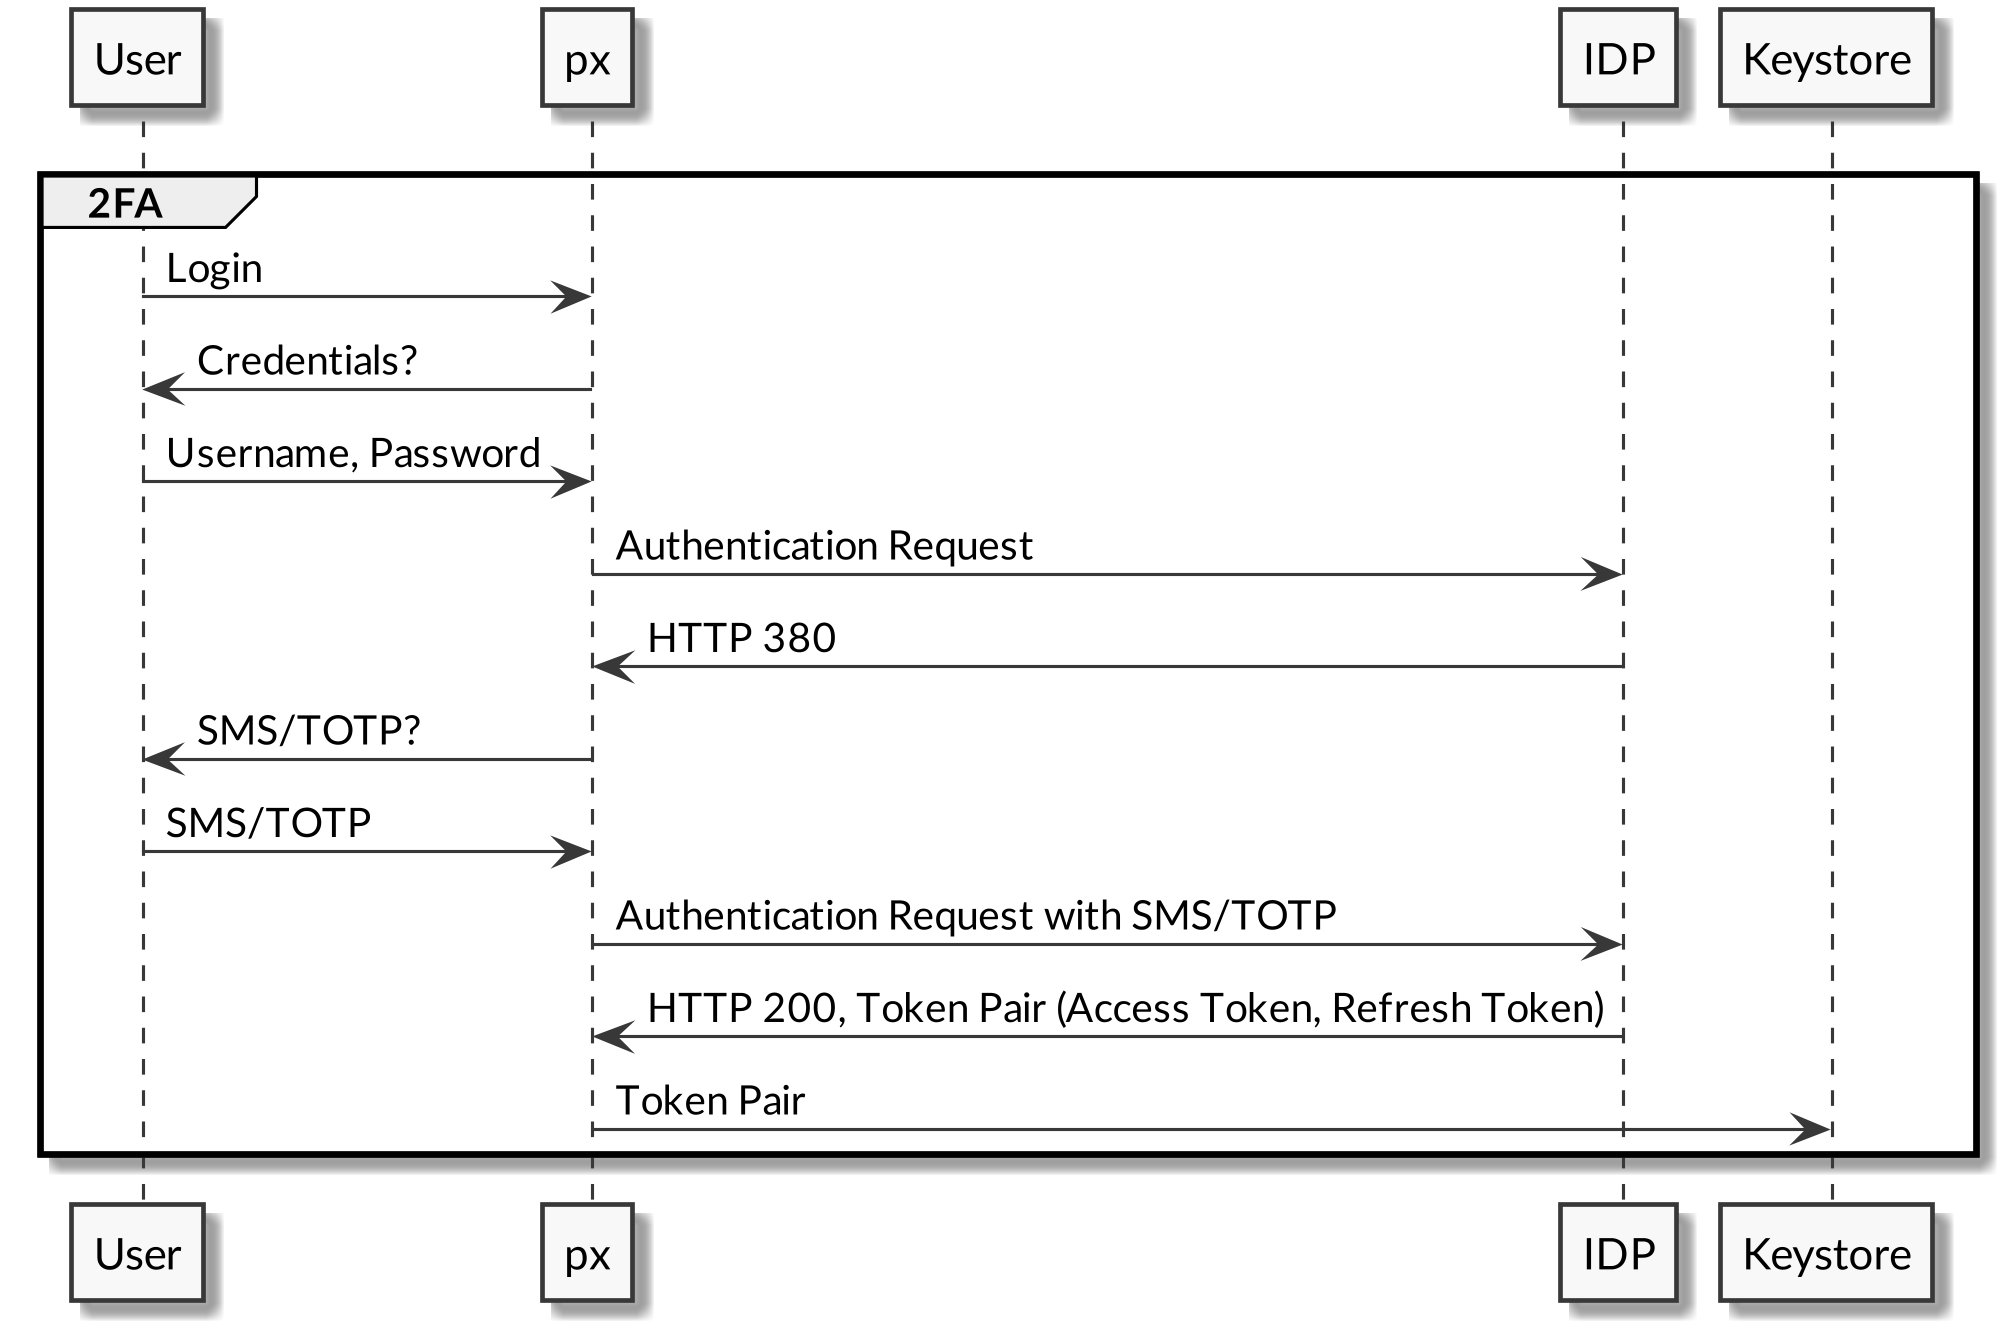

The diagram above was rendered by PlantUML. Its source (embedded in the PNG):
@startuml

skinparam monochrome true
skinparam defaultFontName Lato
skinparam dpi 300

group 2FA
    User -> px: Login
    px -> User: Credentials?
    User -> px: Username, Password
    px -> IDP: Authentication Request
    IDP -> px: HTTP 380
    px -> User: SMS/TOTP?
    User -> px: SMS/TOTP
    px -> IDP: Authentication Request with SMS/TOTP
    IDP -> px: HTTP 200, Token Pair (Access Token, Refresh Token)
    px -> Keystore: Token Pair
end

@enduml